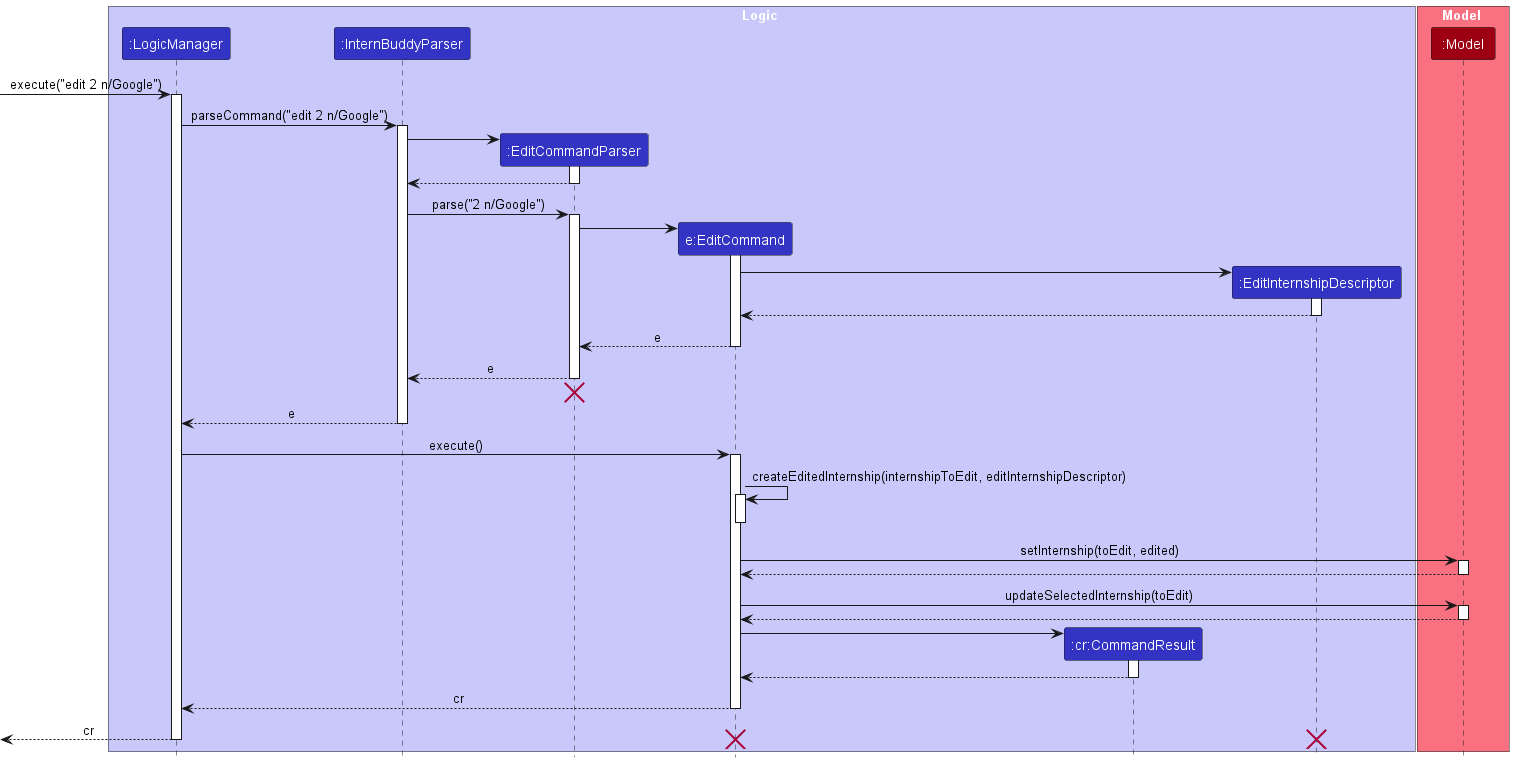

The diagram above was rendered by PlantUML. Its source (embedded in the PNG):
@startuml
!include style.puml

box Logic LOGIC_COLOR_T1
participant ":LogicManager" as LogicManager LOGIC_COLOR
participant ":InternBuddyParser" as InternBuddyParser LOGIC_COLOR
participant ":EditCommandParser" as EditCommandParser LOGIC_COLOR
participant "e:EditCommand" as EditCommand LOGIC_COLOR
participant ":cr:CommandResult" as CommandResult LOGIC_COLOR
participant ":EditInternshipDescriptor" as Descriptor LOGIC_COLOR
end box

box Model MODEL_COLOR_T1
participant ":Model" as Model MODEL_COLOR
end box

[-> LogicManager : execute("edit 2 n/Google")
activate LogicManager

LogicManager -> InternBuddyParser : parseCommand("edit 2 n/Google")
activate InternBuddyParser

create EditCommandParser
InternBuddyParser -> EditCommandParser
activate EditCommandParser

EditCommandParser --> InternBuddyParser
deactivate EditCommandParser

InternBuddyParser -> EditCommandParser : parse("2 n/Google")
activate EditCommandParser

create EditCommand
EditCommandParser -> EditCommand
activate EditCommand
create Descriptor
EditCommand -> Descriptor
activate Descriptor
Descriptor --> EditCommand :
deactivate Descriptor
EditCommand --> EditCommandParser : e
deactivate EditCommand

EditCommandParser --> InternBuddyParser : e
deactivate EditCommandParser
'Hidden arrow to position the destroy marker below the end of the activation bar.
EditCommandParser -[hidden]-> InternBuddyParser
destroy EditCommandParser

InternBuddyParser --> LogicManager : e
deactivate InternBuddyParser

LogicManager -> EditCommand : execute()
activate EditCommand
EditCommand -> EditCommand : createEditedInternship(internshipToEdit, editInternshipDescriptor)
activate EditCommand
deactivate EditCommand
'EditCommand -> Descriptor
'activate Descriptor
'Descriptor --> EditCommand : edited
'deactivate Descriptor
'Descriptor -[hidden]-> EditCommand
'destroy Descriptor
EditCommand -> Model : setInternship(toEdit, edited)
activate Model

Model --> EditCommand
deactivate Model
EditCommand -> Model : updateSelectedInternship(toEdit)
activate Model

Model --> EditCommand
deactivate Model

create CommandResult
EditCommand -> CommandResult
activate CommandResult

CommandResult --> EditCommand
deactivate CommandResult

EditCommand --> LogicManager : cr
deactivate EditCommand

[<--LogicManager : cr
destroy EditCommand
destroy Descriptor
deactivate LogicManager
@enduml